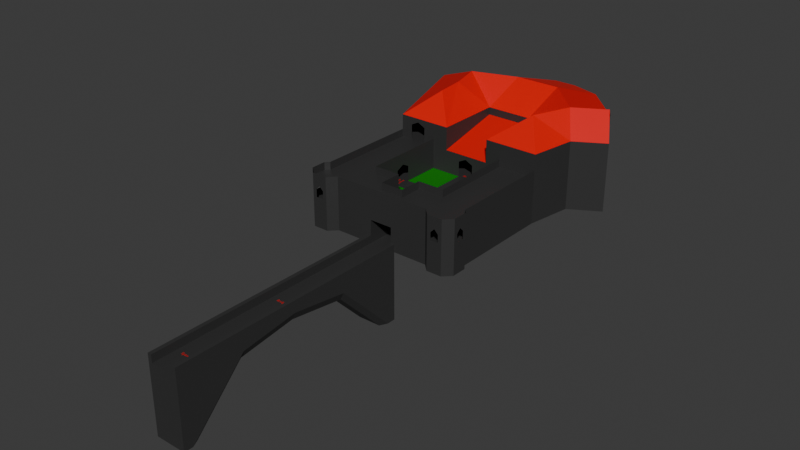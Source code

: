 # Source: Entrance.blend  (saved by Blender 5.1.30; exported with 4.5.12 LTS)
import bpy
from mathutils import Matrix  # noqa: F401  (used for matrix-valued properties, if any)

bpy.ops.wm.read_factory_settings(use_empty=True)
scene = bpy.context.scene
scene.name = 'Scene'

# ---- collections
col_rooms = bpy.data.collections.new('Rooms'); scene.collection.children.link(col_rooms)
col_text = bpy.data.collections.new('Text'); scene.collection.children.link(col_text)
col_floor_0 = bpy.data.collections.new('Floor 0'); col_text.children.link(col_floor_0)
col_floor__1 = bpy.data.collections.new('Floor -1'); col_text.children.link(col_floor__1)

# ---- materials (node trees are filled in below, after node groups)
mat_333333 = bpy.data.materials.new('333333')
mat_roof = bpy.data.materials.new('Roof')
mat_grass = bpy.data.materials.new('Grass')
mat_red = bpy.data.materials.new('Red')

# ---- material node trees
mat_333333.use_nodes = True; mat_333333.node_tree.nodes.clear()
_N = mat_333333.node_tree.nodes; _L = mat_333333.node_tree.links
n0 = _N.new('ShaderNodeBsdfPrincipled'); n0.name = 'Principled BSDF'; n0.location = (-200, 100)
n0.inputs[0].default_value = (0.0331, 0.0331, 0.0331, 1.0)
n1 = _N.new('ShaderNodeOutputMaterial'); n1.name = 'Material Output'; n1.location = (200, 100)
_L.new(n0.outputs[0], n1.inputs[0])
n1.is_active_output = True
mat_roof.use_nodes = True; mat_roof.node_tree.nodes.clear()
_N = mat_roof.node_tree.nodes; _L = mat_roof.node_tree.links
n0 = _N.new('ShaderNodeBsdfPrincipled'); n0.name = 'Principled BSDF'; n0.location = (-200, 100)
n0.inputs[0].default_value = (0.8002, 0.0, 0.0, 1.0)
n1 = _N.new('ShaderNodeOutputMaterial'); n1.name = 'Material Output'; n1.location = (200, 100)
_L.new(n0.outputs[0], n1.inputs[0])
n1.is_active_output = True
mat_grass.use_nodes = True; mat_grass.node_tree.nodes.clear()
_N = mat_grass.node_tree.nodes; _L = mat_grass.node_tree.links
n0 = _N.new('ShaderNodeBsdfPrincipled'); n0.name = 'Principled BSDF'; n0.location = (-200, 100)
n0.inputs[0].default_value = (0.0, 0.214, 0.0, 1.0)
n1 = _N.new('ShaderNodeOutputMaterial'); n1.name = 'Material Output'; n1.location = (200, 100)
_L.new(n0.outputs[0], n1.inputs[0])
n1.is_active_output = True
mat_red.use_nodes = True; mat_red.node_tree.nodes.clear()
_N = mat_red.node_tree.nodes; _L = mat_red.node_tree.links
n0 = _N.new('ShaderNodeBsdfPrincipled'); n0.name = 'Principled BSDF'; n0.location = (-200, 100)
n0.inputs[0].default_value = (0.8002, 0.0, 0.0, 1.0)
n1 = _N.new('ShaderNodeOutputMaterial'); n1.name = 'Material Output'; n1.location = (200, 100)
_L.new(n0.outputs[0], n1.inputs[0])
n1.is_active_output = True

# ---- world
world_world = bpy.data.worlds.new('World'); scene.world = world_world
world_world.use_nodes = True; world_world.node_tree.nodes.clear()
_N = world_world.node_tree.nodes; _L = world_world.node_tree.links
n0 = _N.new('ShaderNodeOutputWorld'); n0.name = 'World Output'; n0.location = (200, 100)
n1 = _N.new('ShaderNodeBackground'); n1.name = 'Background'; n1.location = (-200, 100)
n1.inputs[0].default_value = (0.05088, 0.05088, 0.05088, 1.0)
_L.new(n1.outputs[0], n0.inputs[0])
n0.is_active_output = True
world_world.color = (0.05088, 0.05088, 0.05088)
world_world.sun_shadow_jitter_overblur = 0.0

# ---- meshes
me_plane_011 = bpy.data.meshes.new('Plane.011')
me_plane_011.from_pydata([(-5.0, 26.0, 0.0), (5.0, 26.0, 0.0), (-5.0, 26.0, 2.0), (-1.0, 26.0, 0.0), (1.5, 15.0, 0.0), (5.0, 15.0, 0.0), (-5.0, 26.0, 1.0), (-5.0, 26.0, 3.0), (-1.5, 15.0, 0.0), (-5.0, 15.0, 0.0), (-1.0, 26.0, 2.0), (-1.0, 26.0, 1.0), (-1.0, 26.0, 3.0), (1.0, 26.0, 0.0), (1.0, 26.0, 2.0), (1.0, 26.0, 1.0), (1.0, 26.0, 3.0), (5.0, 26.0, 2.0), (5.0, 26.0, 1.0), (5.0, 26.0, 3.0), (5.0, 21.0, 0.0), (4.665e-06, 26.0, 2.5), (5.0, 21.0, 2.0), (5.0, 21.0, 1.0), (5.0, 21.0, 3.0), (-9.5, 9.0, 2.0), (5.0, 20.0, 2.5), (5.0, 20.0, 3.0), (5.0, 19.0, 0.0), (5.0, 19.0, 2.0), (5.0, 19.0, 1.0), (5.0, 19.0, 3.0), (5.0, 15.0, 2.0), (5.0, 15.0, 1.0), (5.0, 15.0, 3.0), (-5.0, 21.0, 0.0), (-5.0, 21.0, 2.0), (-5.0, 21.0, 1.0), (-5.0, 21.0, 3.0), (-5.0, 19.0, 0.0), (-5.0, 20.0, 2.5), (-5.0, 20.0, 3.0), (-5.0, 19.0, 2.0), (-5.0, 19.0, 1.0), (-5.0, 19.0, 3.0), (-5.0, 15.0, 2.0), (-5.0, 15.0, 1.0), (-5.0, 15.0, 3.0), (1.5, 15.0, 2.0), (1.5, 15.0, 1.0), (1.5, 15.0, 3.0), (1.5, 12.0, 0.0), (1.5, 12.0, 2.0), (1.5, 12.0, 1.0), (1.5, 12.0, 3.0), (1.5, 10.0, 0.0), (1.5, 10.0, 2.0), (1.5, 10.0, 1.0), (1.5, 10.0, 3.0), (10.5, 10.0, 0.0), (10.5, 10.0, 2.0), (10.5, 10.0, 1.0), (10.5, 10.0, 3.0), (-1.5, 12.0, 2.0), (-1.5, 12.0, 3.0), (-1.5, 12.0, 0.0), (-1.5, 12.0, 1.0), (-1.5, 10.0, 2.0), (-1.5, 10.0, 3.0), (-1.5, 10.0, 0.0), (-1.5, 10.0, 1.0), (-1.5, 15.0, 2.0), (-1.5, 15.0, 1.0), (-1.5, 15.0, 3.0), (10.0, 26.0, 0.0), (10.0, 26.0, 2.0), (10.0, 26.0, 1.0), (10.0, 26.0, 3.0), (-9.5, 9.0, 3.0), (-9.5, 9.0, 0.0), (-9.5, 9.0, 1.0), (-10.0, 26.0, 2.0), (-10.0, 26.0, 3.0), (-10.0, 26.0, 0.0), (-10.0, 26.0, 1.0), (-3.0, 26.0, 1.0), (-3.0, 26.0, 0.0), (-3.0, 26.0, 2.0), (-3.0, 26.0, 3.0), (3.0, 26.0, 2.0), (3.0, 26.0, 3.0), (3.0, 26.0, 1.0), (3.0, 26.0, 0.0), (-8.5, 26.0, 2.0), (-8.5, 26.0, 3.0), (-8.5, 26.0, 0.0), (-8.5, 26.0, 1.0), (-7.5, 26.0, 2.5), (-7.5, 26.0, 3.0), (-9.0, 33.0, 2.0), (-6.5, 26.0, 2.0), (-6.5, 26.0, 3.0), (-6.5, 26.0, 0.0), (-6.5, 26.0, 1.0), (-12.0, 32.0, 2.0), (-12.0, 32.0, 3.0), (-12.0, 32.0, 0.0), (-12.0, 32.0, 1.0), (-15.0, 41.0, 2.0), (-15.0, 41.0, 3.0), (-15.0, 41.0, 0.0), (-15.0, 41.0, 1.0), (-9.0, 33.0, 3.0), (-9.0, 33.0, 0.0), (-9.0, 33.0, 1.0), (-11.5, 35.5, 0.0), (-7.5, 33.5, 2.54), (-7.5, 33.5, 3.0), (-6.0, 34.0, 2.0), (-6.0, 34.0, 3.0), (-6.0, 34.0, 0.0), (-6.0, 34.0, 1.0), (-1.0, 35.0, 0.0), (-1.0, 35.0, 2.0), (-1.0, 35.0, 3.0), (-1.0, 35.0, 1.0), (4.292e-06, 35.0, 2.5), (4.292e-06, 35.0, 3.0), (1.0, 35.0, 0.0), (1.0, 35.0, 2.0), (1.0, 35.0, 3.0), (1.0, 35.0, 1.0), (3.0, 35.0, 0.0), (3.0, 35.0, 2.0), (3.0, 35.0, 3.0), (3.0, 35.0, 1.0), (-3.0, 35.0, 0.0), (-3.0, 35.0, 3.0), (-3.0, 35.0, 1.0), (-3.0, 35.0, 2.0), (-4.0, 38.0, 0.0), (-4.0, 38.0, 3.0), (-4.0, 38.0, 1.0), (-4.0, 38.0, 2.0), (-13.0, 35.0, 2.0), (-13.0, 35.0, 3.0), (-13.0, 35.0, 0.0), (-13.0, 35.0, 1.0), (-4.5, 39.5, 3.0), (-4.5, 39.5, 2.5), (-5.0, 41.0, 0.0), (-5.0, 41.0, 3.0), (-5.0, 41.0, 1.0), (-5.0, 41.0, 2.0), (-6.0, 44.0, 0.0), (-6.0, 44.0, 3.0), (-6.0, 44.0, 1.0), (-6.0, 44.0, 2.0), (-10.5, 32.5, 2.0), (-10.5, 32.5, 3.0), (-10.5, 32.5, 0.0), (-10.5, 32.5, 1.0), (-10.0, 12.5, 0.0), (-10.0, 12.5, 1.0), (-10.0, 12.5, 2.0), (-10.0, 12.5, 3.0), (-6.5, 10.0, 0.0), (-6.5, 10.0, 1.0), (-6.5, 10.0, 2.0), (-6.5, 10.0, 3.0), (-7.5, 9.0, 0.0), (-7.5, 9.0, 2.0), (-7.5, 9.0, 3.0), (-7.5, 9.0, 1.0), (-10.5, 12.0, 1.0), (-10.5, 12.0, 0.0), (-10.5, 12.0, 2.0), (-10.5, 12.0, 3.0), (6.5, 10.0, 2.0), (6.5, 10.0, 1.0), (6.5, 10.0, 0.0), (6.5, 10.0, 3.0), (10.0, 12.5, 0.0), (10.0, 12.5, 1.0), (10.0, 12.5, 2.0), (10.0, 12.5, 3.0), (7.5, 9.0, 1.0), (7.5, 9.0, 0.0), (7.5, 9.0, 2.0), (7.5, 9.0, 3.0), (10.5, 12.0, 0.0), (10.5, 12.0, 1.0), (10.5, 12.0, 2.0), (10.5, 12.0, 3.0), (-10.5, 10.0, 1.0), (-10.5, 10.0, 0.0), (-10.5, 10.0, 2.0), (-10.5, 10.0, 3.0), (9.5, 9.0, 1.0), (9.5, 9.0, 0.0), (9.5, 9.0, 2.0), (9.5, 9.0, 3.0), (6.6, 26.0, 0.0), (6.6, 26.0, 1.0), (6.6, 26.0, 2.0), (6.6, 26.0, 3.0), (3.0, 30.0, 0.0), (3.0, 30.0, 1.0), (3.0, 28.0, 1.0), (3.0, 30.0, 3.0), (3.0, 30.0, 2.0), (3.0, 28.0, 3.0), (3.0, 28.0, 2.0), (3.0, 28.0, 0.0), (8.5, 9.0, 2.5), (8.5, 9.0, 3.0), (8.5, 9.0, 1.0), (8.5, 9.0, 0.0), (8.0, 9.0, 2.0), (8.0, 9.0, 3.0), (9.0, 9.0, 1.0), (9.0, 9.0, 0.0), (9.0, 9.0, 2.0), (9.0, 9.0, 3.0), (8.0, 9.0, 1.0), (8.0, 9.0, 0.0), (10.5, 11.0, 0.0), (10.5, 11.0, 1.0), (10.5, 11.0, 2.5), (10.5, 11.0, 3.0), (10.5, 10.5, 0.0), (10.5, 10.5, 1.0), (10.5, 10.5, 2.0), (10.5, 10.5, 3.0), (10.5, 11.5, 0.0), (10.5, 11.5, 1.0), (10.5, 11.5, 2.0), (10.5, 11.5, 3.0), (-8.5, 9.0, 0.0), (-8.5, 9.0, 2.5), (-8.5, 9.0, 3.0), (-8.5, 9.0, 1.0), (-10.5, 11.0, 0.0), (-10.5, 11.0, 2.5), (-10.5, 11.0, 3.0), (-10.5, 11.0, 1.0), (-9.0, 9.0, 0.0), (-9.0, 9.0, 2.0), (-9.0, 9.0, 3.0), (-8.0, 9.0, 1.0), (-10.5, 11.5, 0.0), (-10.5, 11.5, 2.0), (-10.5, 11.5, 3.0), (-10.5, 10.5, 1.0), (-8.0, 9.0, 0.0), (-8.0, 9.0, 2.0), (-8.0, 9.0, 3.0), (-9.0, 9.0, 1.0), (-10.5, 10.5, 0.0), (-10.5, 10.5, 2.0), (-10.5, 10.5, 3.0), (-10.5, 11.5, 1.0), (8.3, 26.0, 0.0), (8.3, 26.0, 1.0), (8.3, 26.0, 2.0), (8.3, 26.0, 3.0), (7.45, 26.0, 2.5), (7.45, 26.0, 3.0), (11.0, 32.0, 0.0), (11.0, 32.0, 2.0), (11.0, 32.0, 1.0), (11.0, 32.0, 3.0), (14.9, 34.3, 0.0), (14.9, 34.3, 2.0), (14.9, 34.3, 1.0), (14.9, 34.3, 3.0), (-3.0, 48.0, 2.0), (-3.0, 48.0, 1.0), (-3.0, 48.0, 3.0), (-3.0, 48.0, 0.0), (5.0, 47.8, 2.0), (5.0, 47.8, 1.0), (5.0, 47.8, 3.0), (5.0, 47.8, 0.0), (10.44, 42.29, 2.0), (10.44, 42.29, 1.0), (10.44, 42.29, 3.0), (10.44, 42.29, 0.0), (-6.0, 45.0, 0.0), (-6.0, 45.0, 3.0), (-6.0, 45.0, 2.0), (-5.0, 46.0, 3.0), (-5.0, 46.0, 2.0), (-5.0, 46.0, 1.0), (-6.0, 45.0, 1.0), (-5.0, 46.0, 0.0), (-4.0, 47.0, 2.5), (-4.0, 47.0, 3.0), (-2.0, 49.0, 1.0), (-2.0, 49.0, 0.0), (-2.0, 49.0, 3.0), (-2.0, 49.0, 2.0), (10.0, 42.03, 0.0), (2.0, 48.7, 1.0), (2.0, 48.7, 0.0), (2.0, 48.7, 2.0), (2.0, 48.7, 3.0), (4.0, 48.1, 1.0), (4.0, 48.1, 0.0), (4.0, 48.1, 3.0), (4.0, 48.1, 2.0), (3.0, 48.4, 2.5), (1.0, 49.0, 1.0), (1.0, 49.0, 2.0), (3.0, 48.4, 3.0), (1.0, 49.0, 0.0), (1.0, 49.0, 3.0)], [(3, 13)], [(85, 86, 3, 11), (87, 85, 11, 10), (88, 87, 10, 12), (12, 10, 21, 14, 16), (17, 22, 23, 18), (19, 24, 22, 17), (90, 89, 17, 19), (89, 91, 18, 17), (91, 92, 1, 18), (18, 23, 20, 1), (24, 27, 26, 22), (27, 31, 29, 26), (31, 34, 32, 29), (30, 33, 5, 28), (29, 32, 33, 30), (0, 6, 37, 35), (6, 2, 36, 37), (2, 7, 38, 36), (34, 50, 48, 32), (32, 48, 49, 33), (36, 38, 41, 40), (33, 49, 4, 5), (48, 52, 53, 49), (40, 41, 44, 42), (39, 43, 46, 9), (43, 42, 45, 46), (42, 44, 47, 45), (49, 53, 51, 4), (50, 54, 52, 48), (56, 67, 68, 58), (57, 70, 67, 56), (54, 64, 63, 52), (200, 60, 61, 198), (198, 61, 59, 199), (201, 62, 60, 200), (51, 65, 69, 55), (53, 66, 65, 51), (55, 69, 70, 57), (52, 63, 66, 53), (9, 8, 72, 46), (46, 72, 71, 45), (45, 71, 73, 47), (8, 72, 66, 65), (72, 71, 63, 66), (71, 73, 64, 63), (183, 76, 74, 182), (184, 75, 76, 183), (185, 77, 75, 184), (247, 25, 78, 248), (246, 79, 80, 257), (257, 80, 25, 247), (74, 262, 202, 1, 20, 28, 5, 4, 55, 180, 187, 225, 217, 221, 199, 59, 230, 226, 234, 190, 182), (163, 84, 81, 164), (162, 83, 84, 163), (164, 81, 82, 165), (7, 2, 87, 88), (2, 6, 85, 87), (6, 0, 86, 85), (15, 13, 92, 91), (14, 15, 91, 89), (16, 14, 89, 90), (88, 87, 139, 137), (209, 210, 133, 134), (207, 206, 132, 135), (87, 85, 138, 139), (210, 207, 135, 133), (85, 86, 136, 138), (132, 136, 86, 92, 213, 206), (83, 95, 96, 84), (81, 93, 94, 82), (84, 96, 93, 81), (93, 97, 98, 94), (97, 100, 101, 98), (102, 0, 6, 103), (100, 2, 7, 101), (103, 6, 2, 100), (84, 83, 106, 107), (82, 81, 104, 105), (81, 84, 107, 104), (147, 146, 110, 111), (145, 144, 108, 109), (144, 147, 111, 108), (160, 113, 114, 161), (158, 99, 112, 159), (161, 114, 99, 158), (159, 115, 146, 105), (99, 116, 117, 112), (116, 118, 119, 117), (107, 106, 146, 147), (105, 104, 144, 145), (104, 107, 147, 144), (136, 122, 125, 138), (138, 125, 123, 139), (139, 123, 124, 137), (123, 126, 127, 124), (126, 129, 130, 127), (128, 132, 135, 131), (131, 135, 133, 129), (129, 133, 134, 130), (121, 138, 139, 118), (120, 136, 138, 121), (118, 139, 137, 119), (139, 143, 141, 137), (138, 142, 143, 139), (136, 140, 142, 138), (263, 262, 74, 76), (106, 160, 161, 107), (104, 158, 159, 105), (107, 161, 158, 104), (143, 149, 148, 141), (149, 153, 151, 148), (150, 154, 156, 152), (152, 156, 157, 153), (153, 157, 155, 151), (106, 83, 95, 102, 86, 136, 120, 113, 160), (154, 156, 111, 110), (156, 157, 108, 111), (157, 155, 109, 108), (110, 146, 106, 160, 113, 120, 136, 140, 150, 154), (176, 164, 165, 177), (175, 162, 163, 174), (174, 163, 164, 176), (70, 167, 168, 67), (69, 166, 167, 70), (67, 168, 169, 68), (167, 173, 171, 168), (166, 170, 173, 167), (168, 171, 172, 169), (261, 174, 176, 251), (250, 175, 174, 261), (251, 176, 177, 252), (58, 181, 178, 56), (57, 179, 180, 55), (56, 178, 179, 57), (193, 185, 184, 192), (192, 184, 183, 191), (191, 183, 182, 190), (181, 189, 188, 178), (179, 186, 187, 180), (178, 188, 186, 179), (235, 191, 190, 234), (236, 192, 191, 235), (237, 193, 192, 236), (25, 196, 197, 78), (79, 195, 194, 80), (80, 194, 196, 25), (223, 201, 200, 222), (220, 198, 199, 221), (222, 200, 198, 220), (264, 75, 77, 265), (263, 76, 75, 264), (18, 203, 204, 17), (17, 204, 205, 19), (18, 1, 202, 203), (212, 208, 207, 210), (208, 213, 206, 207), (211, 212, 210, 209), (90, 89, 212, 211), (91, 92, 213, 208), (89, 91, 208, 212), (258, 242, 245, 253), (224, 216, 217, 225), (219, 215, 214, 218), (189, 219, 218, 188), (186, 224, 225, 187), (188, 218, 224, 186), (233, 229, 228, 232), (216, 220, 221, 217), (215, 223, 222, 214), (231, 227, 226, 230), (61, 231, 230, 59), (62, 233, 232, 60), (60, 232, 231, 61), (229, 237, 236, 228), (259, 243, 244, 260), (227, 235, 234, 226), (254, 238, 241, 249), (255, 239, 240, 256), (171, 255, 256, 172), (170, 254, 249, 173), (173, 249, 255, 171), (194, 253, 259, 196), (196, 259, 260, 197), (195, 258, 253, 194), (243, 251, 252, 244), (242, 250, 261, 245), (238, 246, 257, 241), (239, 247, 248, 240), (258, 195, 79, 246, 238, 254, 170, 166, 69, 65, 8, 9, 39, 35, 0, 83, 162, 175, 250, 242), (268, 270, 274, 272), (266, 264, 265, 267), (204, 266, 267, 205), (270, 269, 273, 274), (271, 275, 273, 269), (270, 268, 74, 76), (269, 270, 76, 75), (269, 75, 77, 271), (297, 296, 276, 278), (308, 283, 281, 307), (310, 280, 282, 309), (307, 281, 280, 310), (280, 281, 285, 284), (282, 280, 284, 286), (281, 283, 287, 285), (288, 295, 293, 294), (290, 294, 293, 292), (289, 290, 292, 291), (292, 296, 297, 291), (154, 288, 294, 156), (157, 156, 294, 290), (278, 276, 301, 300), (276, 277, 298, 301), (277, 279, 299, 298), (155, 157, 290, 289), (92, 1, 202, 262, 74, 268, 272, 302, 287, 283, 308, 304, 315, 299, 279, 295, 288, 154, 150, 140, 136, 122, 128, 132, 206, 213), (312, 303, 305, 313), (313, 305, 306, 316), (315, 304, 303, 312), (298, 312, 313, 301), (311, 310, 309, 314), (301, 313, 316, 300), (305, 311, 314, 306), (299, 315, 312, 298)])
_uv = me_plane_011.uv_layers.new(name='UVMap')
_uv.uv.foreach_set('vector', [0.0, 0.0, 0.0, 0.0, 0.0, 0.0, 0.0, 0.0, 0.0, 0.0, 0.0, 0.0, 0.0, 0.0, 0.0, 0.0, 0.0, 0.0, 0.0, 0.0, 0.0, 0.0, 0.0, 0.0, 0.0, 0.0, 0.0, 0.0, 0.0, 0.0, 0.0, 0.0, 0.0, 0.0, 0.0, 0.0, 0.0, 0.0, 0.0, 0.0, 0.0, 0.0, 0.0, 0.0, 0.0, 0.0, 0.0, 0.0, 0.0, 0.0, 0.0, 0.0, 0.0, 0.0, 0.0, 0.0, 0.0, 0.0, 0.0, 0.0, 0.0, 0.0, 0.0, 0.0, 0.0, 0.0, 0.0, 0.0, 0.0, 0.0, 0.0, 0.0, 0.0, 0.0, 0.0, 0.0, 0.0, 0.0, 0.0, 0.0, 0.0, 0.0, 0.0, 0.0, 0.0, 0.0, 0.0, 0.0, 0.0, 0.0, 0.0, 0.0, 0.0, 0.0, 0.0, 0.0, 0.0, 0.0, 0.0, 0.0, 0.0, 0.0, 0.0, 0.0, 0.0, 0.0, 0.0, 0.0, 0.0, 0.0, 0.0, 0.0, 0.0, 0.0, 0.0, 0.0, 0.0, 0.0, 0.0, 0.0, 0.0, 0.0, 0.0, 0.0, 0.0, 0.0, 0.0, 0.0, 0.0, 0.0, 0.0, 0.0, 0.0, 0.0, 0.0, 0.0, 0.0, 0.0, 0.0, 0.0, 0.0, 0.0, 0.0, 0.0, 0.0, 0.0, 0.0, 0.0, 0.0, 0.0, 0.0, 0.0, 0.0, 0.0, 0.0, 0.0, 0.0, 0.0, 0.0, 0.0, 0.0, 0.0, 0.0, 0.0, 0.0, 0.0, 0.0, 0.0, 0.0, 0.0, 0.0, 0.0, 0.0, 0.0, 0.0, 0.0, 0.0, 0.0, 0.0, 0.0, 0.0, 0.0, 0.0, 0.0, 0.0, 0.0, 0.0, 0.0, 0.0, 0.0, 0.0, 0.0, 0.0, 0.0, 0.0, 0.0, 0.0, 0.0, 0.0, 0.0, 0.0, 0.0, 0.0, 0.0, 0.0, 0.0, 0.0, 0.0, 0.0, 0.0, 0.0, 0.0, 0.0, 0.0, 0.0, 0.0, 0.0, 0.0, 0.0, 0.0, 0.0, 0.0, 0.0, 0.0, 0.0, 0.0, 0.0, 0.0, 0.0, 0.0, 0.0, 0.0, 0.0, 0.0, 0.0, 0.0, 0.0, 0.0, 0.0, 0.0, 0.0, 0.0, 0.0, 0.0, 0.0, 0.0, 0.0, 0.0, 0.0, 0.0, 0.0, 0.0, 0.0, 0.0, 0.0, 0.0, 0.0, 0.0, 0.0, 0.0, 0.0, 0.0, 0.0, 0.0, 0.0, 0.0, 0.0, 0.0, 0.0, 0.0, 0.0, 0.0, 0.0, 0.0, 0.0, 0.0, 0.0, 0.0, 0.0, 0.0, 0.0, 0.0, 0.0, 0.0, 0.0, 0.0, 0.0, 0.0, 0.0, 0.0, 0.0, 0.0, 0.0, 0.0, 0.0, 0.0, 0.0, 0.0, 0.0, 0.0, 0.0, 0.0, 0.0, 0.0, 0.0, 0.0, 0.0, 0.0, 0.0, 0.0, 0.0, 0.0, 0.0, 0.0, 0.0, 0.0, 0.0, 0.0, 0.0, 0.0, 0.0, 0.0, 0.0, 0.0, 0.0, 0.0, 0.0, 0.0, 0.0, 0.0, 0.0, 0.0, 0.0, 0.0, 0.0, 0.0, 0.0, 0.0, 0.0, 0.0, 0.0, 0.0, 0.0, 0.0, 0.0, 0.0, 0.0, 0.0, 0.0, 0.0, 0.0, 0.0, 0.0, 0.0, 0.0, 0.0, 0.0, 0.0, 0.0, 0.0, 0.0, 0.0, 0.0, 0.0, 0.0, 0.0, 0.0, 0.0, 0.0, 0.0, 0.0, 0.0, 0.0, 0.0, 0.0, 0.0, 0.0, 0.0, 0.0, 0.0, 0.0, 0.0, 0.0, 0.0, 0.0, 0.0, 0.0, 0.0, 0.0, 0.0, 0.0, 0.0, 0.0, 0.0, 0.0, 0.0, 0.0, 0.0, 0.0, 0.0, 0.0, 0.0, 0.0, 0.0, 0.0, 0.0, 0.0, 0.0, 0.0, 0.0, 0.0, 0.0, 0.0, 0.0, 0.0, 0.0, 0.0, 0.0, 0.0, 0.0, 0.0, 0.0, 0.0, 0.0, 1.0, 1.0, 0.0, 0.0, 0.0, 0.0, 0.0, 0.0, 0.0, 0.0, 0.0, 0.0, 0.0, 0.0, 0.0, 0.0, 0.0, 0.0, 0.0, 0.0, 0.0, 0.0, 0.0, 0.0, 0.0, 0.0, 0.0, 0.0, 0.0, 0.0, 0.0, 0.0, 0.0, 0.0, 0.0, 0.0, 0.0, 0.0, 0.0, 0.0, 0.0, 0.0, 0.0, 0.0, 0.0, 0.0, 0.0, 0.0, 0.0, 0.0, 0.0, 0.0, 0.0, 0.0, 0.0, 0.0, 0.0, 0.0, 0.0, 0.0, 0.0, 0.0, 0.0, 0.0, 0.0, 0.0, 0.0, 0.0, 0.0, 0.0, 0.0, 0.0, 0.0, 0.0, 0.0, 0.0, 0.0, 0.0, 0.0, 0.0, 0.0, 0.0, 0.0, 0.0, 0.0, 0.0, 0.0, 0.0, 0.0, 0.0, 0.0, 0.0, 0.0, 0.0, 0.0, 0.0, 0.0, 0.0, 0.0, 0.0, 0.0, 0.0, 0.0, 0.0, 0.0, 0.0, 0.0, 0.0, 0.0, 0.0, 0.0, 0.0, 0.0, 0.0, 0.0, 0.0, 0.0, 0.0, 0.0, 0.0, 0.0, 0.0, 0.0, 0.0, 0.0, 0.0, 0.0, 0.0, 0.0, 0.0, 0.0, 0.0, 0.0, 0.0, 0.0, 0.0, 0.0, 0.0, 0.0, 0.0, 0.0, 0.0, 0.0, 0.0, 0.0, 0.0, 0.0, 0.0, 0.0, 0.0, 0.0, 0.0, 0.0, 0.0, 0.0, 0.0, 0.0, 0.0, 0.0, 0.0, 0.0, 0.0, 0.0, 0.0, 0.0, 0.0, 0.0, 0.0, 0.0, 0.0, 0.0, 0.0, 0.0, 0.0, 0.0, 0.0, 0.0, 0.0, 0.0, 0.0, 0.0, 0.0, 0.0, 0.0, 0.0, 0.0, 0.0, 0.0, 0.0, 0.0, 0.0, 0.0, 0.0, 0.0, 0.0, 0.0, 0.0, 0.0, 0.0, 0.0, 0.0, 0.0, 0.0, 0.0, 0.0, 0.0, 0.0, 0.0, 0.0, 0.0, 0.0, 0.0, 0.0, 0.0, 0.0, 0.0, 0.0, 0.0, 0.0, 0.0, 0.0, 0.0, 0.0, 0.0, 0.0, 0.0, 0.0, 0.0, 0.0, 0.0, 0.0, 0.0, 0.0, 0.0, 0.0, 0.0, 0.0, 0.0, 0.0, 0.0, 0.0, 0.0, 0.0, 0.0, 0.0, 0.0, 0.0, 0.0, 0.0, 0.0, 0.0, 0.0, 0.0, 0.0, 0.0, 0.0, 0.0, 0.0, 0.0, 0.0, 0.0, 0.0, 0.0, 0.0, 0.0, 0.0, 0.0, 0.0, 0.0, 0.0, 0.0, 0.0, 0.0, 0.0, 0.0, 0.0, 0.0, 0.0, 0.0, 0.0, 0.0, 0.0, 0.0, 0.0, 0.0, 0.0, 0.0, 0.0, 0.0, 0.0, 0.0, 0.0, 0.0, 0.0, 0.0, 0.0, 0.0, 0.0, 0.0, 0.0, 0.0, 0.0, 0.0, 0.0, 0.0, 0.0, 0.0, 0.0, 0.0, 0.0, 0.0, 0.0, 0.0, 0.0, 0.0, 0.0, 0.0, 0.0, 0.0, 0.0, 0.0, 0.0, 0.0, 0.0, 0.0, 0.0, 0.0, 0.0, 0.0, 0.0, 0.0, 0.0, 0.0, 0.0, 0.0, 0.0, 0.0, 0.0, 0.0, 0.0, 0.0, 0.0, 0.0, 0.0, 0.0, 0.0, 0.0, 0.0, 0.0, 0.0, 0.0, 0.0, 0.0, 0.0, 0.0, 0.0, 0.0, 0.0, 0.0, 0.0, 0.0, 0.0, 0.0, 0.0, 0.0, 0.0, 0.0, 0.0, 0.0, 0.0, 0.0, 0.0, 0.0, 0.0, 0.0, 0.0, 0.0, 0.0, 0.0, 0.0, 0.0, 0.0, 0.0, 0.0, 0.0, 0.0, 0.0, 0.0, 0.0, 0.0, 0.0, 0.0, 0.0, 0.0, 0.0, 0.0, 0.0, 0.0, 0.0, 0.0, 0.0, 0.0, 0.0, 0.0, 0.0, 0.0, 0.0, 0.0, 0.0, 0.0, 0.0, 0.0, 0.0, 0.0, 0.0, 0.0, 0.0, 0.0, 0.0, 0.0, 0.0, 0.0, 0.0, 0.0, 0.0, 0.0, 0.0, 0.0, 0.0, 0.0, 0.0, 0.0, 0.0, 0.0, 0.0, 0.0, 0.0, 0.0, 0.0, 0.0, 0.0, 0.0, 0.0, 0.0, 0.0, 0.0, 0.0, 0.0, 0.0, 0.0, 0.0, 0.0, 0.0, 0.0, 0.0, 0.0, 0.0, 0.0, 0.0, 0.0, 0.0, 0.0, 0.0, 0.0, 0.0, 0.0, 0.0, 0.0, 0.0, 0.0, 0.0, 0.0, 0.0, 0.0, 0.0, 0.0, 0.0, 0.0, 0.0, 0.0, 0.0, 0.0, 0.0, 0.0, 0.0, 0.0, 0.0, 0.0, 0.0, 0.0, 0.0, 0.0, 0.0, 0.0, 0.0, 0.0, 0.0, 0.0, 0.0, 0.0, 0.0, 0.0, 0.0, 0.0, 0.0, 0.0, 0.0, 0.0, 0.0, 0.0, 0.0, 0.0, 0.0, 0.0, 0.0, 0.0, 0.0, 0.0, 0.0, 0.0, 0.0, 0.0, 0.0, 0.0, 0.0, 0.0, 0.0, 0.0, 0.0, 0.0, 0.0, 0.0, 0.0, 0.0, 0.0, 0.0, 0.0, 0.0, 0.0, 0.0, 0.0, 0.0, 0.0, 0.0, 0.0, 0.0, 0.0, 0.0, 0.0, 0.0, 0.0, 0.0, 0.0, 0.0, 0.0, 0.0, 0.0, 0.0, 0.0, 0.0, 0.0, 0.0, 0.0, 0.0, 0.0, 0.0, 0.0, 0.0, 0.0, 0.0, 0.0, 0.0, 0.0, 0.0, 0.0, 0.0, 0.0, 0.0, 0.0, 0.0, 0.0, 0.0, 0.0, 0.0, 0.0, 0.0, 0.0, 0.0, 0.0, 0.0, 0.0, 0.0, 0.0, 0.0, 0.0, 0.0, 0.0, 0.0, 0.0, 0.0, 0.0, 0.0, 0.0, 0.0, 0.0, 0.0, 0.0, 0.0, 0.0, 0.0, 0.0, 0.0, 0.0, 0.0, 0.0, 0.0, 0.0, 0.0, 0.0, 0.0, 0.0, 0.0, 0.0, 0.0, 0.0, 0.0, 0.0, 0.0, 0.0, 0.0, 0.0, 0.0, 0.0, 0.0, 0.0, 0.0, 0.0, 0.0, 0.0, 0.0, 0.0, 0.0, 0.0, 0.0, 0.0, 0.0, 0.0, 0.0, 0.0, 0.0, 0.0, 0.0, 0.0, 0.0, 0.0, 0.0, 0.0, 0.0, 0.0, 0.0, 0.0, 0.0, 0.0, 0.0, 0.0, 0.0, 0.0, 0.0, 0.0, 0.0, 0.0, 0.0, 0.0, 0.0, 0.0, 0.0, 0.0, 0.0, 0.0, 0.0, 0.0, 0.0, 0.0, 0.0, 0.0, 0.0, 0.0, 0.0, 0.0, 0.0, 0.0, 0.0, 0.0, 0.0, 0.0, 0.0, 0.0, 0.0, 0.0, 0.0, 0.0, 0.0, 0.0, 0.0, 0.0, 0.0, 0.0, 0.0, 0.0, 0.0, 0.0, 0.0, 0.0, 0.0, 0.0, 0.0, 0.0, 0.0, 0.0, 0.0, 0.0, 0.0, 0.0, 0.0, 0.0, 0.0, 0.0, 0.0, 0.0, 0.0, 0.0, 0.0, 0.0, 0.0, 0.0, 0.0, 0.0, 0.0, 0.0, 0.0, 0.0, 0.0, 0.0, 0.0, 0.0, 0.0, 0.0, 0.0, 0.0, 0.0, 0.0, 0.0, 0.0, 0.0, 0.0, 0.0, 0.0, 0.0, 0.0, 0.0, 0.0, 0.0, 0.0, 0.0, 0.0, 0.0, 0.0, 0.0, 0.0, 0.0, 0.0, 0.0, 0.0, 0.0, 0.0, 0.0, 0.0, 0.0, 0.0, 0.0, 0.0, 0.0, 0.0, 0.0, 0.0, 0.0, 0.0, 0.0, 0.0, 0.0, 0.0, 0.0, 0.0, 0.0, 0.0, 0.0, 0.0, 0.0, 0.0, 0.0, 0.0, 0.0, 0.0, 0.0, 0.0, 0.0, 0.0, 0.0, 0.0, 0.0, 0.0, 0.0, 0.0, 0.0, 0.0, 0.0, 0.0, 0.0, 0.0, 0.0, 0.0, 0.0, 0.0, 0.0, 0.0, 0.0, 0.0, 0.0, 0.0, 0.0, 0.0, 0.0, 0.0, 0.0, 0.0, 0.0, 0.0, 0.0, 0.0, 0.0, 0.0, 0.0, 0.0, 0.0, 0.0, 0.0, 0.0, 0.0, 0.0, 0.0, 0.0, 0.0, 0.0, 0.0, 0.0, 0.0, 0.0, 0.0, 0.0, 0.0, 0.0, 0.0, 0.0, 0.0, 0.0, 0.0, 0.0, 0.0, 0.0, 0.0, 0.0, 0.0, 0.0, 0.0, 0.0, 0.0, 0.0, 0.0, 0.0, 0.0, 0.0, 0.0, 0.0, 0.0, 0.0, 0.0, 0.0, 0.0, 0.0, 0.0, 0.0, 0.0, 0.0, 0.0, 0.0, 0.0, 0.0, 0.0, 0.0, 0.0, 0.0, 0.0, 0.0, 0.0, 0.0, 0.0, 0.0, 0.0, 0.0, 0.0, 0.0, 0.0, 0.0, 0.0, 0.0, 0.0, 0.0, 0.0, 0.0, 0.0, 0.0, 0.0, 0.0, 0.0, 0.0, 0.0, 0.0, 0.0, 0.0, 0.0, 0.0, 0.0, 0.0, 0.0, 0.0, 0.0, 0.0, 0.0, 0.0, 0.0, 0.0, 0.0, 0.0, 0.0, 0.0, 0.0, 0.0, 0.0, 0.0, 0.0, 0.0, 0.0, 0.0, 0.0, 0.0, 0.0, 0.0, 0.0, 0.0, 0.0, 0.0, 0.0, 0.0, 0.0, 0.0, 0.0, 0.0, 0.0, 0.0, 0.0, 0.0, 0.0, 0.0, 0.0, 0.0, 0.0, 0.0, 0.0, 0.0, 0.0, 0.0, 0.0, 0.0, 0.0, 0.0, 0.0, 0.0, 0.0, 0.0, 0.0, 0.0, 0.0, 0.0, 0.0, 0.0, 0.0, 0.0, 0.0, 0.0, 0.0, 0.0, 0.0, 0.0, 0.0, 0.0, 0.0, 0.0, 0.0, 0.0, 0.0, 0.0, 0.0, 0.0, 0.0, 0.0, 0.0, 0.0, 0.0, 0.0, 0.0, 0.0, 0.0, 0.0, 0.0, 0.0, 0.0, 0.0, 0.0, 0.0, 0.0, 0.0, 0.0, 0.0, 0.0, 0.0, 0.0, 0.0, 0.0, 0.0, 0.0, 0.0, 0.0, 0.0, 0.0, 0.0, 0.0, 0.0, 0.0, 0.0, 0.0, 0.0, 0.0, 0.0, 0.0, 0.0, 0.0, 0.0, 0.0, 0.0, 0.0, 0.0, 0.0, 0.0, 0.0, 0.0, 0.0, 0.0, 0.0, 0.0, 0.0, 0.0, 0.0, 0.0, 0.0, 0.0, 0.0, 0.0, 0.0, 0.0, 0.0, 0.0, 0.0, 0.0, 0.0, 0.0, 0.0, 0.0, 0.0, 0.0, 0.0, 0.0, 0.0, 0.0, 0.0, 0.0, 0.0, 0.0, 0.0, 0.0, 0.0, 0.0, 0.0, 0.0, 0.0, 0.0, 0.0, 0.0, 0.0, 0.0, 0.0, 0.0, 0.0, 0.0, 0.0, 0.0, 0.0, 0.0, 0.0, 0.0, 0.0, 0.0, 0.0, 0.0, 0.0, 0.0, 0.0, 0.0, 0.0, 0.0, 0.0, 0.0, 0.0, 0.0, 0.0, 0.0, 0.0, 0.0, 0.0, 0.0, 0.0, 0.0, 0.0, 0.0, 0.0, 0.0, 0.0, 0.0, 0.0, 0.0, 0.0, 0.0, 0.0, 0.0, 0.0, 0.0, 0.0, 0.0, 0.0, 0.0, 0.0, 0.0, 0.0, 0.0, 1.0, 0.0, 0.0, 0.0, 0.0, 0.0, 0.0, 0.0, 0.0, 0.0, 0.0, 0.0, 0.0, 0.0, 0.0, 0.0, 0.0, 0.0, 0.0, 0.0, 0.0, 0.0, 0.0, 0.0, 0.0, 0.0, 0.0, 0.0, 0.0, 0.0, 0.0, 0.0, 0.0, 0.0, 0.0, 0.0, 0.0, 0.0, 0.0, 0.0, 0.0, 0.0, 0.0, 0.0, 0.0, 0.0, 0.0, 0.0, 0.0, 0.0, 0.0, 0.0, 0.0, 0.0, 0.0, 0.0, 0.0, 0.0, 0.0, 0.0, 0.0, 0.0, 0.0, 0.0, 0.0, 0.0, 0.0, 0.0, 0.0, 0.0, 0.0, 0.0, 0.0, 0.0, 0.0, 0.0, 0.0, 0.0, 0.0, 0.0, 0.0, 0.0, 0.0, 0.0, 0.0, 0.0, 0.0, 0.0, 0.0, 0.0, 0.0, 0.0, 0.0, 0.0, 0.0, 0.0, 0.0, 0.0, 0.0, 0.0, 0.0, 0.0, 0.0, 0.0, 0.0, 0.0, 0.0, 0.0, 0.0, 0.0, 0.0, 0.0, 0.0, 0.0, 0.0, 0.0, 0.0, 0.0, 0.0, 0.0, 0.0, 0.0, 0.0, 0.0, 0.0, 0.0, 0.0, 0.0, 0.0, 0.0, 0.0, 0.0, 0.0, 0.0, 0.0, 0.0, 0.0, 0.0, 0.0, 0.0, 0.0, 0.0, 0.0, 0.0, 0.0, 0.0, 0.0, 0.0, 0.0, 0.0, 0.0, 0.0, 0.0, 0.0, 0.0, 0.0, 0.0, 0.0, 0.0, 0.0, 0.0, 0.0, 0.0, 0.0, 0.0, 0.0, 0.0, 0.0, 0.0, 0.0, 0.0, 0.0, 0.0, 0.0, 0.0, 0.0, 0.0, 0.0, 0.0, 0.0, 0.0, 0.0, 0.0, 0.0, 0.0, 0.0, 0.0, 0.0, 0.0, 0.0, 0.0, 0.0, 0.0, 0.0, 0.0, 0.0, 0.0, 0.0, 0.0, 0.0, 0.0, 0.0, 0.0, 0.0, 0.0, 0.0, 0.0, 0.0, 0.0, 0.0, 0.0, 0.0, 0.0, 0.0, 0.0, 0.0, 0.0, 0.0, 0.0, 0.0, 0.0, 0.0, 0.0, 0.0, 0.0, 0.0, 0.0, 0.0, 0.0, 0.0, 0.0, 0.0, 0.0, 0.0, 0.0, 0.0, 0.0, 0.0, 0.0, 0.0, 0.0, 0.0, 0.0, 0.0, 0.0, 0.0, 0.0, 0.0, 0.0, 0.0, 0.0, 0.0, 0.0, 0.0, 0.0, 0.0, 0.0, 0.0, 0.0, 0.0, 0.0, 0.0, 0.0, 0.0, 0.0, 0.0, 0.0, 0.0, 0.0, 0.0, 0.0, 0.0, 0.0, 0.0, 0.0, 0.0, 0.0, 0.0, 0.0, 0.0, 0.0, 0.0, 0.0, 0.0, 0.0, 0.0, 0.0, 0.0, 0.0, 0.0, 0.0, 0.0, 0.0, 0.0, 0.0, 0.0, 0.0, 0.0, 0.0, 0.0, 0.0, 0.0, 0.0, 0.0, 0.0, 0.0, 0.0, 0.0, 0.0, 0.0, 0.0, 0.0, 0.0, 0.0, 0.0, 0.0, 0.0, 0.0, 0.0, 0.0, 0.0, 0.0, 0.0, 0.0, 0.0, 0.0, 0.0, 0.0, 0.0, 0.0, 0.0, 0.0, 0.0, 0.0, 0.0])
me_plane_011.materials.append(mat_333333)
me_plane_011.update()
me_plane_001 = bpy.data.meshes.new('Plane.001')
me_plane_001.from_pydata([(-1.5, 10.0, 0.0), (1.5, 10.0, 0.0), (-1.5, 13.0, 0.0), (1.5, 13.0, 0.0), (-1.5, 18.0, 3.0), (1.5, 18.0, 3.0), (1.5, 15.0, 3.0), (-1.5, 15.0, 3.0), (1.5, 12.0, 3.0), (1.5, 10.0, 3.0), (10.5, 10.0, 3.0), (-1.5, 12.0, 3.0), (-1.5, 10.0, 3.0), (10.5, 10.0, 0.0), (-9.5, 9.0, 3.0), (-9.5, 9.0, 0.0), (-10.0, 26.0, 3.0), (-10.0, 26.0, 0.0), (-1.5, -22.0, 0.0), (1.5, -22.0, 0.0), (-1.5, 10.0, -9.0), (1.5, 10.0, -9.0), (-1.5, -22.0, -9.0), (1.5, -22.0, -9.0), (-10.0, 12.5, 0.0), (-10.0, 12.5, 3.0), (-6.5, 10.0, 3.0), (-6.5, 10.0, 0.0), (-7.5, 9.0, 3.0), (-7.5, 9.0, 0.0), (-10.5, 12.0, 0.0), (-10.5, 12.0, 3.0), (6.5, 10.0, 3.0), (6.5, 10.0, 0.0), (10.0, 12.5, 0.0), (10.0, 12.5, 3.0), (7.5, 9.0, 3.0), (7.5, 9.0, 0.0), (10.5, 12.0, 3.0), (10.5, 12.0, 0.0), (-10.5, 10.0, 0.0), (-10.5, 10.0, 3.0), (9.5, 9.0, 3.0), (9.5, 9.0, 0.0), (-12.0, 32.0, 3.0), (-15.0, 41.0, 3.0), (-12.0, 32.0, 0.0), (-15.0, 41.0, 0.0), (1.5, -6.0, 0.0), (-1.5, -6.0, 0.0), (1.5, -6.0, -1.5), (-1.5, -6.0, -1.5), (1.5, 7.84, 0.0), (-1.5, -19.84, 0.0), (1.5, 7.84, -9.0), (-1.5, -19.84, -9.0), (1.5, -19.84, 0.0), (-1.5, 7.84, 0.0), (1.5, -19.84, -9.0), (-1.5, 7.84, -9.0), (1.5, -13.42, 0.0), (-1.5, 1.42, 0.0), (1.5, -13.42, -2.5), (-1.5, 1.42, -2.5), (1.5, 1.42, 0.0), (-1.5, -13.42, 0.0), (1.5, 1.42, -2.5), (-1.5, -13.42, -2.5), (-1.5, 10.0, 1.0), (1.5, 10.0, 1.0), (-1.5, -22.0, 1.0), (1.5, -22.0, 1.0), (1.5, -6.0, 1.0), (-1.5, -6.0, 1.0), (1.5, 7.84, 1.0), (-1.5, -19.84, 1.0), (1.5, -19.84, 1.0), (-1.5, 7.84, 1.0), (1.5, -13.42, 1.0), (-1.5, 1.42, 1.0), (1.5, 1.42, 1.0), (-1.5, -13.42, 1.0), (2.0, 7.84, 0.0), (2.0, 10.0, 0.0), (2.0, 8.84, -9.0), (2.0, 10.0, -9.0), (2.0, -22.0, 0.0), (2.0, -22.0, -9.0), (2.0, -13.42, 0.0), (2.0, -6.0, 0.0), (2.0, -13.42, -1.5), (2.0, -6.0, -0.5), (2.0, 1.42, 0.0), (2.0, 1.42, -1.5), (2.0, -19.84, 0.0), (2.0, -20.84, -9.0), (2.0, 7.84, 1.0), (2.0, 10.0, 1.0), (2.0, -13.42, 1.0), (2.0, -6.0, 1.0), (2.0, 1.42, 1.0), (2.0, -22.0, 1.0), (2.0, -19.84, 1.0), (-2.0, -19.84, 0.0), (-2.0, -22.0, 0.0), (-2.0, -20.84, -9.0), (-2.0, -22.0, -9.0), (-2.0, 10.0, 0.0), (-2.0, 10.0, -9.0), (-2.0, 1.42, 0.0), (-2.0, -6.0, 0.0), (-2.0, 1.42, -1.5), (-2.0, -6.0, -0.5), (-2.0, -13.42, 0.0), (-2.0, -13.42, -1.5), (-2.0, 7.84, 0.0), (-2.0, 8.84, -9.0), (-2.0, -19.84, 1.0), (-2.0, -22.0, 1.0), (-2.0, 1.42, 1.0), (-2.0, -6.0, 1.0), (-2.0, -13.42, 1.0), (-2.0, 10.0, 1.0), (-2.0, 7.84, 1.0), (10.0, 26.0, 0.0), (10.0, 26.0, 3.0), (11.0, 32.0, 3.0), (14.9, 34.3, 3.0), (11.0, 32.0, 0.0), (14.9, 34.3, 0.0), (-6.0, 44.0, 3.0), (-3.0, 48.0, 3.0), (5.0, 47.8, 3.0), (10.44, 42.29, 3.0), (-6.0, 45.0, 3.0), (-5.0, 46.0, 3.0), (-2.0, 49.0, 3.0), (2.0, 48.7, 3.0), (4.0, 48.1, 3.0), (1.0, 49.0, 3.0), (-6.0, 44.0, 0.0), (-3.0, 48.0, 0.0), (5.0, 47.8, 0.0), (10.44, 42.29, 0.0), (-6.0, 45.0, 0.0), (-5.0, 46.0, 0.0), (-2.0, 49.0, 0.0), (2.0, 48.7, 0.0), (4.0, 48.1, 0.0), (1.0, 49.0, 0.0)], [], [(0, 1, 3, 2), (2, 3, 5, 4), (8, 6, 3), (5, 3, 6), (42, 43, 13, 10), (9, 8, 3, 1), (4, 7, 2), (7, 11, 2), (11, 12, 0, 2), (29, 28, 14, 15), (24, 25, 16, 17), (56, 53, 18, 19), (79, 119, 120, 73), (71, 101, 102, 76), (30, 31, 25, 24), (0, 12, 26, 27), (27, 26, 28, 29), (40, 41, 31, 30), (9, 1, 33, 32), (38, 39, 34, 35), (32, 33, 37, 36), (10, 13, 39, 38), (15, 14, 41, 40), (36, 37, 43, 42), (44, 45, 47, 46), (16, 44, 46, 17), (66, 54, 84, 93), (51, 67, 114, 112), (64, 61, 49, 48), (1, 0, 57, 52), (0, 20, 108, 107), (58, 62, 90, 95), (19, 23, 87, 86), (70, 118, 104, 18), (60, 65, 53, 56), (48, 49, 65, 60), (22, 18, 104, 106), (80, 100, 96, 74), (52, 57, 61, 64), (0, 68, 122, 107), (21, 1, 83, 85), (67, 62, 58, 55), (62, 67, 51, 50), (63, 66, 50, 51), (66, 63, 59, 54), (69, 1, 83, 97), (23, 58, 95, 87), (72, 99, 100, 80), (19, 86, 101, 71), (78, 98, 99, 72), (77, 123, 119, 79), (50, 66, 93, 91), (75, 117, 118, 70), (55, 22, 106, 105), (63, 51, 112, 111), (68, 122, 123, 77), (67, 55, 105, 114), (94, 86, 87, 95), (92, 89, 91, 93), (83, 82, 84, 85), (88, 94, 95, 90), (89, 88, 90, 91), (82, 92, 93, 84), (88, 89, 99, 98), (92, 82, 96, 100), (88, 98, 102, 94), (86, 94, 102, 101), (82, 83, 97, 96), (92, 100, 99, 89), (62, 50, 91, 90), (54, 21, 85, 84), (74, 96, 97, 69), (76, 102, 98, 78), (56, 19, 71, 76), (60, 56, 76, 78), (48, 60, 78, 72), (64, 48, 72, 80), (52, 64, 80, 74), (1, 52, 74, 69), (19, 18, 22, 23), (115, 107, 108, 116), (113, 110, 112, 114), (104, 103, 105, 106), (109, 115, 116, 111), (110, 109, 111, 112), (103, 113, 114, 105), (109, 110, 120, 119), (113, 103, 117, 121), (109, 119, 123, 115), (115, 123, 122, 107), (103, 104, 118, 117), (113, 121, 120, 110), (73, 120, 121, 81), (20, 59, 116, 108), (81, 121, 117, 75), (59, 63, 111, 116), (57, 0, 68, 77), (61, 57, 77, 79), (49, 61, 79, 73), (65, 49, 73, 81), (53, 65, 81, 75), (18, 53, 75, 70), (35, 34, 124, 125), (126, 125, 124, 128), (127, 126, 128, 129), (138, 132, 142, 148), (135, 131, 141, 145), (134, 135, 145, 144), (131, 136, 146, 141), (45, 130, 140, 47), (137, 138, 148, 147), (130, 134, 144, 140), (132, 133, 143, 142), (137, 147, 149, 139), (139, 149, 146, 136)])
_uv = me_plane_001.uv_layers.new(name='UVMap')
_uv.uv.foreach_set('vector', [0.0, 0.0, 1.0, 0.0, 1.0, 1.0, 0.0, 1.0, 0.0, 1.0, 1.0, 1.0, 1.0, 1.0, 0.0, 1.0, 0.0, 0.0, 1.0, 1.0, 1.0, 1.0, 1.0, 1.0, 1.0, 1.0, 1.0, 1.0, 0.0, 0.0, 0.0, 0.0, 0.0, 0.0, 0.0, 0.0, 0.0, 0.0, 0.0, 0.0, 0.0, 0.0, 0.0, 0.0, 0.0, 1.0, 0.0, 1.0, 0.0, 1.0, 0.0, 1.0, 0.0, 0.0, 0.0, 1.0, 0.0, 0.0, 0.0, 0.0, 0.0, 0.0, 0.0, 0.0, 0.0, 0.0, 0.0, 0.0, 0.0, 0.0, 0.0, 0.0, 0.0, 0.0, 0.0, 0.0, 0.0, 0.0, 0.0, 0.0, 1.0, 0.0, 0.0, 0.0, 0.0, 0.0, 1.0, 0.0, 0.0, 0.0, 0.0, 0.0, 0.0, 0.0, 0.0, 0.0, 0.0, 0.0, 0.0, 0.0, 0.0, 0.0, 0.0, 0.0, 0.0, 0.0, 0.0, 0.0, 0.0, 0.0, 0.0, 0.0, 0.0, 0.0, 0.0, 0.0, 0.0, 0.0, 0.0, 0.0, 0.0, 0.0, 0.0, 0.0, 0.0, 0.0, 0.0, 0.0, 0.0, 0.0, 0.0, 0.0, 0.0, 0.0, 0.0, 0.0, 0.0, 0.0, 0.0, 0.0, 0.0, 0.0, 0.0, 0.0, 0.0, 0.0, 0.0, 0.0, 0.0, 0.0, 0.0, 0.0, 0.0, 0.0, 0.0, 0.0, 0.0, 0.0, 0.0, 0.0, 0.0, 0.0, 0.0, 0.0, 0.0, 0.0, 0.0, 0.0, 0.0, 0.0, 0.0, 0.0, 0.0, 0.0, 0.0, 0.0, 0.0, 0.0, 0.0, 0.0, 0.0, 0.0, 0.0, 0.0, 0.0, 0.0, 0.0, 0.0, 0.0, 0.0, 0.0, 0.0, 0.0, 0.0, 0.0, 0.0, 0.0, 0.0, 0.0, 0.0, 1.0, 0.0, 1.0, 0.0, 1.0, 0.0, 1.0, 0.0, 0.0, 0.0, 0.0, 0.0, 0.0, 0.0, 0.0, 0.0, 1.0, 0.0, 0.0, 0.0, 0.0, 0.0, 1.0, 0.0, 1.0, 0.0, 0.0, 0.0, 0.0, 0.0, 1.0, 0.0, 0.0, 0.0, 0.0, 0.0, 0.0, 0.0, 0.0, 0.0, 1.0, 0.0, 1.0, 0.0, 1.0, 0.0, 1.0, 0.0, 0.0, 0.0, 0.0, 0.0, 0.0, 0.0, 0.0, 0.0, 0.0, 0.0, 0.0, 0.0, 0.0, 0.0, 0.0, 0.0, 1.0, 0.0, 0.0, 0.0, 0.0, 0.0, 1.0, 0.0, 1.0, 0.0, 0.0, 0.0, 0.0, 0.0, 1.0, 0.0, 0.0, 0.0, 0.0, 0.0, 0.0, 0.0, 0.0, 0.0, 0.0, 0.0, 0.0, 0.0, 0.0, 0.0, 0.0, 0.0, 1.0, 0.0, 0.0, 0.0, 0.0, 0.0, 1.0, 0.0, 0.0, 0.0, 0.0, 0.0, 0.0, 0.0, 0.0, 0.0, 0.0, 0.0, 0.0, 0.0, 0.0, 0.0, 0.0, 0.0, 0.0, 0.0, 1.0, 0.0, 1.0, 0.0, 0.0, 0.0, 1.0, 0.0, 0.0, 0.0, 0.0, 0.0, 1.0, 0.0, 0.0, 0.0, 1.0, 0.0, 1.0, 0.0, 0.0, 0.0, 1.0, 0.0, 0.0, 0.0, 0.0, 0.0, 1.0, 0.0, 0.0, 0.0, 0.0, 0.0, 0.0, 0.0, 0.0, 0.0, 0.0, 0.0, 0.0, 0.0, 0.0, 0.0, 0.0, 0.0, 0.0, 0.0, 0.0, 0.0, 0.0, 0.0, 0.0, 0.0, 0.0, 0.0, 0.0, 0.0, 0.0, 0.0, 0.0, 0.0, 0.0, 0.0, 0.0, 0.0, 0.0, 0.0, 0.0, 0.0, 0.0, 0.0, 0.0, 0.0, 0.0, 0.0, 0.0, 0.0, 1.0, 0.0, 1.0, 0.0, 1.0, 0.0, 1.0, 0.0, 0.0, 0.0, 0.0, 0.0, 0.0, 0.0, 0.0, 0.0, 0.0, 0.0, 0.0, 0.0, 0.0, 0.0, 0.0, 0.0, 0.0, 0.0, 0.0, 0.0, 0.0, 0.0, 0.0, 0.0, 0.0, 0.0, 0.0, 0.0, 0.0, 0.0, 0.0, 0.0, 0.0, 0.0, 0.0, 0.0, 0.0, 0.0, 0.0, 0.0, 1.0, 0.0, 1.0, 0.0, 1.0, 0.0, 1.0, 0.0, 1.0, 0.0, 1.0, 0.0, 1.0, 0.0, 1.0, 0.0, 1.0, 0.0, 1.0, 0.0, 1.0, 0.0, 1.0, 0.0, 1.0, 0.0, 1.0, 0.0, 1.0, 0.0, 1.0, 0.0, 1.0, 0.0, 1.0, 0.0, 1.0, 0.0, 1.0, 0.0, 1.0, 0.0, 1.0, 0.0, 1.0, 0.0, 1.0, 0.0, 1.0, 0.0, 1.0, 0.0, 1.0, 0.0, 1.0, 0.0, 1.0, 0.0, 1.0, 0.0, 1.0, 0.0, 1.0, 0.0, 1.0, 0.0, 1.0, 0.0, 1.0, 0.0, 1.0, 0.0, 1.0, 0.0, 1.0, 0.0, 1.0, 0.0, 1.0, 0.0, 1.0, 0.0, 1.0, 0.0, 1.0, 0.0, 1.0, 0.0, 1.0, 0.0, 1.0, 0.0, 1.0, 0.0, 1.0, 0.0, 1.0, 0.0, 1.0, 0.0, 1.0, 0.0, 1.0, 0.0, 0.0, 0.0, 0.0, 0.0, 0.0, 0.0, 0.0, 0.0, 0.0, 0.0, 0.0, 0.0, 0.0, 0.0, 0.0, 0.0, 0.0, 0.0, 0.0, 0.0, 0.0, 0.0, 0.0, 0.0, 1.0, 0.0, 0.0, 0.0, 0.0, 0.0, 0.0, 0.0, 1.0, 0.0, 1.0, 0.0, 0.0, 0.0, 0.0, 0.0, 1.0, 0.0, 1.0, 0.0, 0.0, 0.0, 0.0, 0.0, 1.0, 0.0, 1.0, 0.0, 0.0, 0.0, 0.0, 0.0, 1.0, 0.0, 1.0, 0.0, 0.0, 0.0, 0.0, 0.0, 0.0, 0.0, 1.0, 0.0, 0.0, 0.0, 0.0, 0.0, 0.0, 0.0, 0.0, 0.0, 0.0, 0.0, 0.0, 0.0, 0.0, 0.0, 0.0, 0.0, 0.0, 0.0, 0.0, 0.0, 0.0, 0.0, 0.0, 0.0, 0.0, 0.0, 0.0, 0.0, 0.0, 0.0, 0.0, 0.0, 0.0, 0.0, 0.0, 0.0, 0.0, 0.0, 0.0, 0.0, 0.0, 0.0, 0.0, 0.0, 0.0, 0.0, 0.0, 0.0, 0.0, 0.0, 0.0, 0.0, 0.0, 0.0, 0.0, 0.0, 0.0, 0.0, 0.0, 0.0, 0.0, 0.0, 0.0, 0.0, 0.0, 0.0, 0.0, 0.0, 0.0, 0.0, 0.0, 0.0, 0.0, 0.0, 0.0, 0.0, 0.0, 0.0, 0.0, 0.0, 0.0, 0.0, 0.0, 0.0, 0.0, 0.0, 0.0, 0.0, 0.0, 0.0, 0.0, 0.0, 0.0, 0.0, 0.0, 0.0, 0.0, 0.0, 0.0, 0.0, 0.0, 0.0, 0.0, 0.0, 0.0, 0.0, 0.0, 0.0, 0.0, 0.0, 0.0, 0.0, 0.0, 0.0, 0.0, 0.0, 0.0, 0.0, 0.0, 0.0, 0.0, 0.0, 0.0, 0.0, 0.0, 0.0, 0.0, 0.0, 0.0, 0.0, 0.0, 0.0, 0.0, 0.0, 0.0, 0.0, 0.0, 0.0, 0.0, 0.0, 0.0, 0.0, 0.0, 0.0, 0.0, 0.0, 0.0, 0.0, 0.0, 0.0, 0.0, 0.0, 0.0, 0.0, 0.0, 0.0, 0.0, 0.0, 0.0, 0.0, 0.0, 0.0, 0.0, 0.0, 0.0, 0.0, 0.0, 0.0, 0.0, 0.0, 0.0, 0.0, 0.0, 0.0, 0.0, 0.0, 0.0, 0.0, 0.0, 0.0, 0.0, 0.0, 0.0, 0.0, 0.0, 0.0, 0.0, 0.0, 0.0, 0.0, 0.0, 0.0, 0.0, 0.0, 0.0, 0.0, 0.0, 0.0, 0.0, 0.0, 0.0, 0.0, 0.0, 0.0, 0.0, 0.0, 0.0, 0.0, 0.0, 0.0, 0.0, 0.0, 0.0, 0.0, 0.0, 0.0, 0.0, 0.0, 0.0, 0.0, 0.0, 0.0, 0.0, 0.0, 0.0, 0.0, 0.0, 0.0, 0.0, 0.0, 0.0, 0.0, 0.0, 0.0, 0.0, 0.0, 0.0, 0.0, 0.0, 0.0, 0.0, 0.0, 0.0, 0.0, 0.0, 0.0, 0.0, 0.0, 0.0, 0.0, 0.0, 0.0, 0.0, 0.0, 0.0, 0.0, 0.0, 0.0, 0.0, 0.0, 0.0, 0.0, 0.0, 0.0, 0.0, 0.0, 0.0, 0.0, 0.0, 0.0, 0.0, 0.0, 0.0, 0.0, 0.0, 0.0, 0.0, 0.0, 0.0, 0.0, 0.0, 0.0, 0.0, 0.0, 0.0, 0.0, 0.0, 0.0, 0.0, 0.0, 0.0, 0.0])
me_plane_001.materials.append(mat_333333)
me_plane_001.update()
me_plane_002 = bpy.data.meshes.new('Plane.002')
me_plane_002.from_pydata([(-5.0, 26.0, 3.0), (5.0, 26.0, 3.0), (5.0, 15.0, 3.0), (-5.0, 15.0, 3.0), (1.5, 15.0, 3.0), (1.5, 12.0, 3.0), (6.5, 10.0, 3.0), (10.5, 10.0, 3.0), (-1.5, 12.0, 3.0), (5.0, 26.0, 4.0), (-1.5, 15.0, 3.0), (10.0, 26.0, 3.0), (-9.5, 9.0, 3.0), (-10.0, 26.0, 3.0), (-3.0, 26.0, 3.0), (3.0, 26.0, 3.0), (-8.5, 26.0, 3.0), (5.0, 15.0, 4.0), (-6.5, 26.0, 3.0), (-12.0, 32.0, 3.0), (-15.0, 41.0, 3.0), (-3.0, 35.0, 3.0), (3.0, 35.0, 3.0), (-6.0, 44.0, 3.0), (-10.0, 12.5, 3.0), (-6.5, 10.0, 3.0), (-7.5, 9.0, 3.0), (-10.5, 12.0, 3.0), (-5.0, 26.0, 4.0), (10.0, 12.5, 3.0), (7.5, 9.0, 3.0), (10.5, 12.0, 3.0), (-10.5, 10.0, 3.0), (9.5, 9.0, 3.0), (3.0, 30.0, 3.0), (3.0, 28.0, 3.0), (-3.0, 35.0, 4.0), (-10.0, 26.0, 4.0), (-3.0, 26.0, 4.0), (-8.5, 26.0, 4.0), (-6.5, 26.0, 4.0), (-12.0, 32.0, 4.0), (-15.0, 41.0, 4.0), (-3.0, 35.0, 4.0), (-6.0, 44.0, 4.0), (-5.0, 26.0, 5.0), (-10.0, 26.0, 5.0), (-3.0, 26.0, 5.0), (-8.5, 26.0, 5.0), (-6.5, 26.0, 5.0), (-12.0, 32.0, 5.0), (-15.0, 41.0, 5.0), (-3.0, 35.0, 5.0), (-6.0, 44.0, 5.0), (-5.0, 26.0, 6.0), (-10.0, 26.0, 6.0), (-3.0, 26.0, 6.0), (-8.5, 26.0, 6.0), (-6.5, 26.0, 6.0), (-12.0, 32.0, 6.0), (-15.0, 41.0, 6.0), (-3.0, 35.0, 6.0), (-6.0, 44.0, 6.0), (-7.5, 26.0, 6.0), (-7.5, 26.0, 5.5), (-5.0, 15.0, 4.0), (1.5, 15.0, 4.0), (1.5, 12.0, 4.0), (6.5, 10.0, 4.0), (10.5, 10.0, 4.0), (-1.5, 12.0, 4.0), (-1.5, 15.0, 4.0), (10.0, 26.0, 4.0), (-9.5, 9.0, 4.0), (-10.5, 32.5, 3.0), (-10.0, 12.5, 4.0), (-6.5, 10.0, 4.0), (-7.5, 9.0, 4.0), (-10.5, 12.0, 4.0), (10.0, 12.5, 4.0), (7.5, 9.0, 4.0), (10.5, 12.0, 4.0), (-10.5, 10.0, 4.0), (9.5, 9.0, 4.0), (-10.5, 32.5, 4.0), (-3.0, 35.0, 5.0), (3.0, 35.0, 5.0), (5.0, 26.0, 4.0), (10.0, 26.0, 4.0), (3.0, 26.0, 4.0), (5.0, 26.0, 5.0), (10.0, 26.0, 5.0), (3.0, 26.0, 5.0), (5.0, 26.0, 6.0), (10.0, 26.0, 6.0), (3.0, 26.0, 6.0), (3.0, 35.0, 4.0), (-3.0, 35.0, 4.0), (3.0, 35.0, 6.0), (-6.0, 45.0, 3.0), (-6.0, 45.0, 4.0), (-6.0, 45.0, 5.0), (-6.0, 45.0, 6.0), (-2.0, 49.0, 3.0), (-2.0, 49.0, 4.0), (-2.0, 49.0, 5.0), (-2.0, 49.0, 6.0), (1.0, 49.0, 3.0), (1.0, 49.0, 4.0), (1.0, 49.0, 5.0), (1.0, 49.0, 6.0), (5.0, 47.8, 3.0), (5.0, 47.8, 4.0), (5.0, 47.8, 5.0), (5.0, 47.8, 6.0), (10.44, 42.29, 3.0), (10.44, 42.29, 4.0), (10.44, 42.29, 5.0), (10.44, 42.29, 6.0), (10.0, 42.03, 3.0), (10.0, 42.03, 4.0), (10.0, 42.03, 5.0), (10.0, 42.03, 6.0), (14.9, 34.3, 3.0), (14.9, 34.3, 4.0), (14.9, 34.3, 5.0), (14.9, 34.3, 6.0), (11.0, 32.0, 3.0), (11.0, 32.0, 4.0), (11.0, 32.0, 5.0), (11.0, 32.0, 6.0), (10.0, 26.0, 3.0), (10.0, 26.0, 4.0), (10.0, 26.0, 5.0), (10.0, 26.0, 6.0)], [(35, 15), (22, 34), (34, 35), (16, 18)], [(2, 1, 9, 17), (29, 31, 81, 79), (8, 5, 67, 70), (11, 29, 79, 72), (7, 33, 83, 69), (27, 24, 75, 78), (30, 6, 68, 80), (6, 25, 76, 68), (10, 8, 70, 71), (3, 10, 71, 65), (31, 7, 69, 81), (33, 30, 80, 83), (12, 32, 82, 73), (26, 12, 73, 77), (13, 14, 21, 74, 19), (0, 18, 40, 28), (16, 13, 37, 39), (19, 20, 42, 41), (21, 14, 38, 43), (13, 19, 41, 37), (20, 23, 44, 42), (23, 21, 43, 44), (0, 28, 38, 14), (42, 44, 53, 51), (44, 43, 52, 53), (28, 40, 49, 45), (39, 37, 46, 48), (41, 42, 51, 50), (43, 38, 47, 52), (37, 41, 50, 46), (28, 45, 47, 38), (48, 46, 55, 57), (50, 51, 60, 59), (52, 47, 56, 61), (46, 50, 59, 55), (45, 54, 56, 47), (51, 53, 62, 60), (53, 52, 61, 62), (45, 49, 58, 54), (63, 58, 49, 64), (57, 63, 64, 48), (0, 13, 24, 27, 32, 12, 26, 25, 6, 30, 33, 7, 31, 29, 11, 1, 2, 4, 5, 8, 10, 3), (0, 3, 65, 28), (24, 13, 37, 75), (25, 26, 77, 76), (32, 27, 78, 82), (4, 2, 17, 66), (5, 4, 66, 67), (74, 21, 36, 84), (96, 97, 85, 86), (1, 11, 88, 87), (15, 1, 87, 89), (87, 88, 91, 90), (89, 87, 90, 92), (90, 91, 94, 93), (92, 90, 93, 95), (22, 21, 97, 96), (89, 92, 86, 96), (22, 15, 89, 96), (98, 86, 92, 95), (61, 52, 86, 98), (53, 62, 102, 101), (44, 53, 101, 100), (23, 44, 100, 99), (101, 102, 106, 105), (100, 101, 105, 104), (99, 100, 104, 103), (105, 106, 110, 109), (104, 105, 109, 108), (103, 104, 108, 107), (109, 110, 114, 113), (108, 109, 113, 112), (107, 108, 112, 111), (113, 114, 118, 117), (112, 113, 117, 116), (111, 112, 116, 115), (117, 118, 122, 121), (116, 117, 121, 120), (115, 116, 120, 119), (121, 122, 126, 125), (120, 121, 125, 124), (119, 120, 124, 123), (125, 126, 130, 129), (124, 125, 129, 128), (123, 124, 128, 127), (129, 130, 134, 133), (128, 129, 133, 132), (127, 128, 132, 131)])
_uv = me_plane_002.uv_layers.new(name='UVMap')
_uv.uv.foreach_set('vector', [0.0, 0.0, 0.0, 0.0, 0.0, 0.0, 0.0, 0.0, 0.0, 0.0, 0.0, 0.0, 0.0, 0.0, 0.0, 0.0, 0.0, 0.0, 0.0, 0.0, 0.0, 0.0, 0.0, 0.0, 0.0, 0.0, 0.0, 0.0, 0.0, 0.0, 0.0, 0.0, 0.0, 0.0, 0.0, 0.0, 0.0, 0.0, 0.0, 0.0, 0.0, 0.0, 0.0, 0.0, 0.0, 0.0, 0.0, 0.0, 0.0, 0.0, 0.0, 0.0, 0.0, 0.0, 0.0, 0.0, 0.0, 0.0, 0.0, 0.0, 0.0, 0.0, 0.0, 0.0, 0.0, 0.0, 0.0, 0.0, 0.0, 0.0, 0.0, 0.0, 0.0, 0.0, 0.0, 0.0, 0.0, 0.0, 0.0, 0.0, 0.0, 0.0, 0.0, 0.0, 0.0, 0.0, 0.0, 0.0, 0.0, 0.0, 0.0, 0.0, 0.0, 0.0, 0.0, 0.0, 0.0, 0.0, 0.0, 0.0, 0.0, 0.0, 0.0, 0.0, 0.0, 0.0, 0.0, 0.0, 0.0, 0.0, 0.0, 0.0, 0.0, 0.0, 0.0, 0.0, 0.0, 0.0, 0.0, 0.0, 0.0, 0.0, 0.0, 0.0, 0.0, 0.0, 0.0, 0.0, 0.0, 0.0, 0.0, 0.0, 0.0, 0.0, 0.0, 0.0, 0.0, 0.0, 0.0, 0.0, 0.0, 0.0, 0.0, 0.0, 0.0, 0.0, 0.0, 0.0, 0.0, 0.0, 0.0, 0.0, 0.0, 0.0, 0.0, 0.0, 0.0, 0.0, 0.0, 0.0, 0.0, 0.0, 0.0, 0.0, 0.0, 0.0, 0.0, 0.0, 0.0, 0.0, 0.0, 0.0, 0.0, 0.0, 0.0, 0.0, 0.0, 0.0, 0.0, 0.0, 0.0, 0.0, 0.0, 0.0, 0.0, 0.0, 0.0, 0.0, 0.0, 0.0, 0.0, 0.0, 0.0, 0.0, 0.0, 0.0, 0.0, 0.0, 0.0, 0.0, 0.0, 0.0, 0.0, 0.0, 0.0, 0.0, 0.0, 0.0, 0.0, 0.0, 0.0, 0.0, 0.0, 0.0, 0.0, 0.0, 0.0, 0.0, 0.0, 0.0, 0.0, 0.0, 0.0, 0.0, 0.0, 0.0, 0.0, 0.0, 0.0, 0.0, 0.0, 0.0, 0.0, 0.0, 0.0, 0.0, 0.0, 0.0, 0.0, 0.0, 0.0, 0.0, 0.0, 0.0, 0.0, 0.0, 0.0, 0.0, 0.0, 0.0, 0.0, 0.0, 0.0, 0.0, 0.0, 0.0, 0.0, 0.0, 0.0, 0.0, 0.0, 0.0, 0.0, 0.0, 0.0, 0.0, 0.0, 0.0, 0.0, 0.0, 0.0, 0.0, 0.0, 0.0, 0.0, 0.0, 0.0, 0.0, 0.0, 0.0, 0.0, 0.0, 0.0, 0.0, 0.0, 0.0, 0.0, 0.0, 0.0, 0.0, 0.0, 0.0, 0.0, 0.0, 0.0, 0.0, 0.0, 0.0, 0.0, 0.0, 0.0, 0.0, 0.0, 0.0, 0.0, 0.0, 0.0, 0.0, 0.0, 0.0, 0.0, 0.0, 0.0, 0.0, 0.0, 0.0, 0.0, 0.0, 0.0, 0.0, 0.0, 0.0, 0.0, 0.0, 0.0, 0.0, 0.0, 0.0, 0.0, 0.0, 0.0, 0.0, 0.0, 0.0, 0.0, 0.0, 0.0, 0.0, 0.0, 0.0, 0.0, 0.0, 0.0, 0.0, 0.0, 0.0, 0.0, 0.0, 0.0, 0.0, 0.0, 0.0, 0.0, 0.0, 0.0, 0.0, 0.0, 0.0, 0.0, 0.0, 0.0, 0.0, 0.0, 0.0, 0.0, 0.0, 0.0, 0.0, 0.0, 0.0, 0.0, 0.0, 0.0, 0.0, 0.0, 0.0, 0.0, 0.0, 0.0, 0.0, 0.0, 0.0, 0.0, 0.0, 0.0, 0.0, 0.0, 0.0, 0.0, 0.0, 0.0, 0.0, 0.0, 0.0, 0.0, 0.0, 0.0, 0.0, 0.0, 0.0, 0.0, 0.0, 0.0, 0.0, 0.0, 0.0, 0.0, 0.0, 0.0, 0.0, 0.0, 0.0, 0.0, 0.0, 0.0, 0.0, 0.0, 0.0, 0.0, 0.0, 0.0, 0.0, 0.0, 0.0, 0.0, 0.0, 0.0, 0.0, 0.0, 0.0, 0.0, 0.0, 0.0, 0.0, 0.0, 0.0, 0.0, 0.0, 0.0, 0.0, 0.0, 0.0, 0.0, 0.0, 0.0, 0.0, 0.0, 0.0, 0.0, 0.0, 0.0, 0.0, 0.0, 0.0, 0.0, 0.0, 0.0, 0.0, 0.0, 0.0, 0.0, 0.0, 0.0, 0.0, 0.0, 0.0, 0.0, 0.0, 0.0, 0.0, 0.0, 0.0, 0.0, 0.0, 0.0, 0.0, 0.0, 0.0, 0.0, 0.0, 0.0, 0.0, 0.0, 0.0, 0.0, 0.0, 0.0, 0.0, 0.0, 0.0, 0.0, 0.0, 0.0, 0.0, 0.0, 0.0, 0.0, 0.0, 0.0, 0.0, 0.0, 0.0, 0.0, 0.0, 0.0, 0.0, 0.0, 0.0, 0.0, 0.0, 0.0, 0.0, 0.0, 0.0, 0.0, 0.0, 0.0, 0.0, 0.0, 0.0, 0.0, 0.0, 0.0, 0.0, 0.0, 0.0, 0.0, 0.0, 0.0, 0.0, 0.0, 0.0, 0.0, 0.0, 0.0, 0.0, 0.0, 0.0, 0.0, 0.0, 0.0, 0.0, 0.0, 0.0, 0.0, 0.0, 0.0, 0.0, 0.0, 0.0, 0.0, 0.0, 0.0, 0.0, 0.0, 0.0, 0.0, 0.0, 0.0, 0.0, 0.0, 0.0, 0.0, 0.0, 0.0, 0.0, 0.0, 0.0, 0.0, 0.0, 0.0, 0.0, 0.0, 0.0, 0.0, 0.0, 0.0, 0.0, 0.0, 0.0, 0.0, 0.0, 0.0, 0.0, 0.0, 0.0, 0.0, 0.0, 0.0, 0.0, 0.0, 0.0, 0.0, 0.0, 0.0, 0.0, 0.0, 0.0, 0.0, 0.0, 0.0, 0.0, 0.0, 0.0, 0.0, 0.0, 0.0, 0.0, 0.0, 0.0, 0.0, 0.0, 0.0, 0.0, 0.0, 0.0, 0.0, 0.0, 0.0, 0.0, 0.0, 0.0, 0.0, 0.0, 0.0, 0.0, 0.0, 0.0, 0.0, 0.0, 0.0, 0.0, 0.0, 0.0, 0.0, 0.0, 0.0, 0.0, 0.0, 0.0, 0.0, 0.0, 0.0, 0.0, 0.0, 0.0, 0.0, 0.0, 0.0, 0.0, 0.0, 0.0, 0.0, 0.0, 0.0, 0.0, 0.0, 0.0, 0.0, 0.0, 0.0, 0.0, 0.0, 0.0, 0.0, 0.0, 0.0, 0.0, 0.0, 0.0, 0.0, 0.0, 0.0, 0.0, 0.0, 0.0, 0.0, 0.0, 0.0, 0.0, 0.0, 0.0, 0.0, 0.0, 0.0, 0.0, 0.0, 0.0, 0.0, 0.0, 0.0, 0.0, 0.0, 0.0, 0.0, 0.0, 0.0, 0.0, 0.0, 0.0, 0.0, 0.0, 0.0, 0.0, 0.0, 0.0, 0.0, 0.0, 0.0, 0.0, 0.0, 0.0, 0.0, 0.0, 0.0, 0.0, 0.0, 0.0, 0.0, 0.0, 0.0, 0.0, 0.0, 0.0, 0.0, 0.0, 0.0, 0.0, 0.0, 0.0, 0.0, 0.0, 0.0, 0.0, 0.0, 0.0, 0.0, 0.0, 0.0, 0.0, 0.0, 0.0])
me_plane_002.materials.append(mat_333333)
me_plane_002.update()
me_plane_003 = bpy.data.meshes.new('Plane.003')
me_plane_003.from_pydata([(-5.0, 26.0, 6.0), (-10.0, 26.0, 6.0), (-3.0, 26.0, 6.0), (-8.5, 26.0, 6.0), (-6.5, 26.0, 6.0), (-12.0, 32.0, 6.0), (-15.0, 41.0, 6.0), (-3.0, 35.0, 6.0), (-6.0, 44.0, 6.0), (-7.5, 26.0, 6.0), (-7.103, 33.66, 8.884), (-8.195, 38.04, 8.884), (-6.722, 29.83, 8.884), (6.805, 30.04, 8.884), (3.805, 40.04, 8.884), (5.0, 26.0, 6.0), (10.0, 26.0, 6.0), (3.0, 26.0, 6.0), (3.0, 35.0, 6.0), (-6.0, 45.0, 6.0), (-2.0, 49.0, 6.0), (1.0, 49.0, 6.0), (5.0, 47.8, 6.0), (10.44, 42.29, 6.0), (14.9, 34.3, 6.0), (11.0, 32.0, 6.0), (8.805, 35.04, 8.884), (-2.195, 40.04, 8.884), (12.9, 37.44, 8.884), (-1.0, 26.0, 3.0), (1.0, 26.0, 3.0), (-3.0, 26.0, 3.0), (3.0, 26.0, 3.0), (-3.0, 35.0, 5.0), (3.0, 35.0, 5.0)], [(2, 0), (1, 3), (4, 0), (9, 4), (3, 9), (23, 24)], [(8, 11, 6), (1, 12, 2), (6, 11, 10, 5), (8, 27, 11), (2, 12, 10, 7), (10, 12, 1, 5), (7, 10, 11, 27), (18, 7, 27, 14), (20, 14, 27, 19), (27, 8, 19), (21, 14, 20), (22, 14, 21), (23, 14, 22), (14, 26, 18), (13, 17, 18, 26), (17, 13, 16, 15), (16, 13, 25), (13, 26, 25), (28, 24, 25, 26), (14, 23, 26), (26, 23, 28), (34, 33, 31, 29, 30, 32)])
_uv = me_plane_003.uv_layers.new(name='UVMap')
_uv.uv.foreach_set('vector', [0.0, 0.0, 0.0, 0.0, 0.0, 0.0, 0.0, 0.0, 0.0, 0.0, 0.0, 0.0, 0.0, 0.0, 0.0, 0.0, 0.0, 0.0, 0.0, 0.0, 0.0, 0.0, 0.0, 0.0, 0.0, 0.0, 0.0, 0.0, 0.0, 0.0, 0.0, 0.0, 0.0, 0.0, 0.0, 0.0, 0.0, 0.0, 0.0, 0.0, 0.0, 0.0, 0.0, 0.0, 0.0, 0.0, 0.0, 0.0, 0.0, 0.0, 0.0, 0.0, 0.0, 0.0, 0.0, 0.0, 0.0, 0.0, 0.0, 0.0, 0.0, 0.0, 0.0, 0.0, 0.0, 0.0, 0.0, 0.0, 0.0, 0.0, 0.0, 0.0, 0.0, 0.0, 0.0, 0.0, 0.0, 0.0, 0.0, 0.0, 0.0, 0.0, 0.0, 0.0, 0.0, 0.0, 0.0, 0.0, 0.0, 0.0, 0.0, 0.0, 0.0, 0.0, 0.0, 0.0, 0.0, 0.0, 0.0, 0.0, 0.0, 0.0, 0.0, 0.0, 0.0, 0.0, 0.0, 0.0, 0.0, 0.0, 0.0, 0.0, 0.0, 0.0, 0.0, 0.0, 0.0, 0.0, 0.0, 0.0, 0.0, 0.0, 0.0, 0.0, 0.0, 0.0, 0.0, 0.0, 0.0, 0.0, 0.0, 0.0, 0.0, 0.0, 0.0, 0.0, 0.0, 0.0, 0.0, 0.0, 0.0, 0.0, 0.0, 0.0, 0.0, 0.0, 0.0, 0.0, 0.0, 0.0, 0.0, 0.0, 0.0, 0.0, 0.0, 0.0])
me_plane_003.materials.append(mat_roof)
me_plane_003.update()
me_plane_004 = bpy.data.meshes.new('Plane.004')
me_plane_004.from_pydata([(-1.7, 18.0, 0.0), (-1.0, 26.0, 0.0), (1.0, 26.0, 0.0), (-5.0, 21.0, 0.0), (-5.0, 19.0, 0.0), (5.0, 21.0, 0.0), (5.0, 19.0, 0.0), (1.0, 21.0, 0.0), (1.7, 19.0, 0.0), (-1.0, 21.0, 0.0), (-1.7, 19.0, 0.0), (1.7, 18.0, 0.0), (-1.5, 18.0, 0.0), (-1.7, 15.0, 0.0), (-1.5, 15.0, 0.0), (1.5, 18.0, 0.0), (1.7, 15.0, 0.0), (1.5, 15.0, 0.0)], [], [(5, 7, 2, 1, 9, 3, 4, 10, 0, 13, 14, 12, 15, 17, 16, 11, 8, 6)])
_uv = me_plane_004.uv_layers.new(name='UVMap')
_uv.uv.foreach_set('vector', [1.0, 1.0, 1.0, 1.0, 0.75, 1.0, 0.5, 1.0, 0.5, 1.0, 0.0, 1.0, 0.0, 1.0, 0.0, 1.0, 0.5, 1.0, 0.5, 1.0, 0.625, 1.0, 0.625, 1.0, 0.6875, 1.0, 0.6875, 1.0, 0.75, 1.0, 0.75, 1.0, 1.0, 1.0, 1.0, 1.0])
me_plane_004.materials.append(mat_333333)
me_plane_004.update()
me_plane_005 = bpy.data.meshes.new('Plane.005')
me_plane_005.from_pydata([(-1.0, 26.0, 0.0), (-5.0, 26.0, 0.0), (1.7, 15.0, 0.0), (5.0, 15.0, 0.0), (-1.7, 15.0, 0.0), (-5.0, 15.0, 0.0), (1.0, 26.0, 0.0), (-5.0, 21.0, 0.0), (-5.0, 19.0, 0.0), (5.0, 21.0, 0.0), (5.0, 19.0, 0.0), (1.0, 21.0, 0.0), (1.7, 19.0, 0.0), (-1.0, 21.0, 0.0), (-1.7, 19.0, 0.0), (5.0, 26.0, 0.0)], [], [(5, 4, 14, 8), (13, 0, 1, 7), (9, 15, 6, 11), (12, 2, 3, 10)])
_uv = me_plane_005.uv_layers.new(name='UVMap')
_uv.uv.foreach_set('vector', [0.0, 1.0, 0.0, 1.0, 0.0, 1.0, 0.0, 1.0, 0.0, 1.0, 0.0, 1.0, 0.0, 1.0, 0.0, 1.0, 1.0, 1.0, 1.0, 1.0, 1.0, 1.0, 1.0, 1.0, 1.0, 1.0, 1.0, 1.0, 1.0, 1.0, 1.0, 1.0])
me_plane_005.materials.append(mat_grass)
me_plane_005.update()

# ---- curves / text
txt_text = bpy.data.curves.new('Text', 'FONT')
txt_text.dimensions = '2D'
txt_text.body = 'Basics'
txt_text.materials.append(mat_red)
txt_text.align_x = 'CENTER'
txt_text.align_y = 'CENTER'
txt_text.size = 0.5
txt_text_005 = bpy.data.curves.new('Text.005', 'FONT')
txt_text_005.dimensions = '2D'
txt_text_005.body = 'Vertex\nshader'
txt_text_005.materials.append(mat_red)
txt_text_005.align_x = 'CENTER'
txt_text_005.align_y = 'CENTER'
txt_text_005.size = 0.5
txt_text_022 = bpy.data.curves.new('Text.022', 'FONT')
txt_text_022.dimensions = '2D'
txt_text_022.body = 'Projection\nmatrices'
txt_text_022.materials.append(mat_red)
txt_text_022.align_x = 'CENTER'
txt_text_022.align_y = 'CENTER'
txt_text_022.size = 0.5
txt_text_017 = bpy.data.curves.new('Text.017', 'FONT')
txt_text_017.dimensions = '2D'
txt_text_017.body = 'Render\npipeline'
txt_text_017.materials.append(mat_red)
txt_text_017.align_x = 'CENTER'
txt_text_017.align_y = 'CENTER'
txt_text_017.size = 0.5
txt_text_018 = bpy.data.curves.new('Text.018', 'FONT')
txt_text_018.dimensions = '2D'
txt_text_018.body = 'Performance'
txt_text_018.materials.append(mat_red)
txt_text_018.align_x = 'CENTER'
txt_text_018.align_y = 'CENTER'
txt_text_018.size = 0.5
txt_text_019 = bpy.data.curves.new('Text.019', 'FONT')
txt_text_019.dimensions = '2D'
txt_text_019.body = 'Courtyard'
txt_text_019.materials.append(mat_red)
txt_text_019.align_x = 'CENTER'
txt_text_019.align_y = 'CENTER'
txt_text_019.size = 0.5
txt_text_020 = bpy.data.curves.new('Text.020', 'FONT')
txt_text_020.dimensions = '2D'
txt_text_020.body = 'Bridge'
txt_text_020.materials.append(mat_red)
txt_text_020.align_x = 'CENTER'
txt_text_020.align_y = 'CENTER'
txt_text_020.size = 0.5
txt_text_021 = bpy.data.curves.new('Text.021', 'FONT')
txt_text_021.dimensions = '2D'
txt_text_021.body = 'Spawn'
txt_text_021.materials.append(mat_red)
txt_text_021.align_x = 'CENTER'
txt_text_021.align_y = 'CENTER'
txt_text_021.size = 0.5

# ---- objects
ob_floor_0__col = bpy.data.objects.new('Floor 0 -col', me_plane_011)
ob_floor__1__col = bpy.data.objects.new('Floor -1 -col', me_plane_001)
ob_floor__1__col_1 = bpy.data.objects.new('Floor +1 -col', me_plane_002)
ob_roof__col = bpy.data.objects.new('Roof -col', me_plane_003)
ob_floor_0_path__col = bpy.data.objects.new('Floor 0 Path -col', me_plane_004)
ob_floor_0_grass__col = bpy.data.objects.new('Floor 0 Grass -col', me_plane_005)
ob_text = bpy.data.objects.new('Text', txt_text)
ob_text_004 = bpy.data.objects.new('Text.004', txt_text_005)
ob_text_012 = bpy.data.objects.new('Text.012', txt_text_022)
ob_text_016 = bpy.data.objects.new('Text.016', txt_text_017)
ob_text_017 = bpy.data.objects.new('Text.017', txt_text_018)
ob_text_018 = bpy.data.objects.new('Text.018', txt_text_019)
ob_text_019 = bpy.data.objects.new('Text.019', txt_text_020)
ob_text_020 = bpy.data.objects.new('Text.020', txt_text_021)

# ---- transforms, parenting, visibility, modifiers, constraints
ob_floor_0__col.location = (0.0, 0.0, 0.0)
ob_floor_0__col.scale = (1.0, 1.0, 1.0)
ob_floor__1__col.location = (0.0, 0.0, -3.0)
ob_floor__1__col.scale = (1.0, 1.0, 1.0)
ob_floor__1__col_1.location = (0.0, 0.0, 0.0)
ob_floor__1__col_1.scale = (1.0, 1.0, 1.0)
ob_roof__col.location = (0.0, 0.0, 0.0)
ob_roof__col.scale = (1.0, 1.0, 1.0)
ob_floor_0_path__col.location = (0.0, 0.0, 0.0)
ob_floor_0_path__col.scale = (1.0, 1.0, 1.0)
ob_floor_0_grass__col.location = (0.0, 0.0, 0.0)
ob_floor_0_grass__col.scale = (1.0, 1.0, 1.0)
ob_text.location = (0.001174, 26.46, 0.02)
ob_text.rotation_euler = (0.0, -0.0, -6.283)
ob_text_004.location = (-6.474, 38.61, 0.02)
ob_text_004.rotation_euler = (0.0, -0.0, -4.392)
ob_text_012.location = (-7.514, 26.67, 0.02)
ob_text_012.rotation_euler = (0.0, -0.0, -6.283)
ob_text_016.location = (-5.726, 20.0, 0.02)
ob_text_016.rotation_euler = (0.0, -0.0, -4.712)
ob_text_017.location = (5.749, 19.99, 0.02)
ob_text_017.rotation_euler = (0.0, -0.0, -7.854)
ob_text_018.location = (-0.08668, 18.64, 0.02)
ob_text_018.rotation_euler = (0.0, -0.0, -6.283)
ob_text_019.location = (8.742e-07, -6.0, -2.98)
ob_text_019.rotation_euler = (0.0, -0.0, -6.283)
ob_text_020.location = (0.0, -19.0, -2.98)

# ---- collection membership
col_rooms.objects.link(ob_floor_0__col)
col_rooms.objects.link(ob_floor__1__col)
col_rooms.objects.link(ob_floor__1__col_1)
col_rooms.objects.link(ob_roof__col)
col_rooms.objects.link(ob_floor_0_path__col)
col_rooms.objects.link(ob_floor_0_grass__col)
col_floor_0.objects.link(ob_text)
col_floor_0.objects.link(ob_text_004)
col_floor_0.objects.link(ob_text_012)
col_floor_0.objects.link(ob_text_016)
col_floor_0.objects.link(ob_text_017)
col_floor_0.objects.link(ob_text_018)
col_floor__1.objects.link(ob_text_019)
col_floor__1.objects.link(ob_text_020)

# ---- scene / render settings (as saved in the file)
scene.frame_start = 1; scene.frame_end = 250; scene.frame_set(0)
scene.render.engine = 'BLENDER_EEVEE_NEXT'
scene.render.bake_bias = 0.0
scene.render.bake_samples = 0
scene.cycles.sampling_pattern = 'TABULATED_SOBOL'
scene.eevee.use_volume_custom_range = False
bpy.context.view_layer.update()

# ---- added for rendering (the .blend has no active camera and no usable light): camera, sun
cam_auto = bpy.data.cameras.new('AutoCamera')
cam_auto.lens = 50.0
cam_auto.sensor_width = 36.0
cam_auto.clip_end = 1296.08
ob_auto_camera = bpy.data.objects.new('AutoCamera', cam_auto)
scene.collection.objects.link(ob_auto_camera)
ob_auto_camera.location = (73.8011, -75.1213, 57.5231)
ob_auto_camera.rotation_euler = (1.09748, -7.21219e-08, 0.694738)
scene.camera = ob_auto_camera
light_auto_sun = bpy.data.lights.new('AutoSun', 'SUN')
light_auto_sun.energy = 3.0
light_auto_sun.angle = 0.0523599
ob_auto_sun = bpy.data.objects.new('AutoSun', light_auto_sun)
scene.collection.objects.link(ob_auto_sun)
ob_auto_sun.rotation_euler = (0.872665, 0.174533, 0.523599)
bpy.context.view_layer.update()
